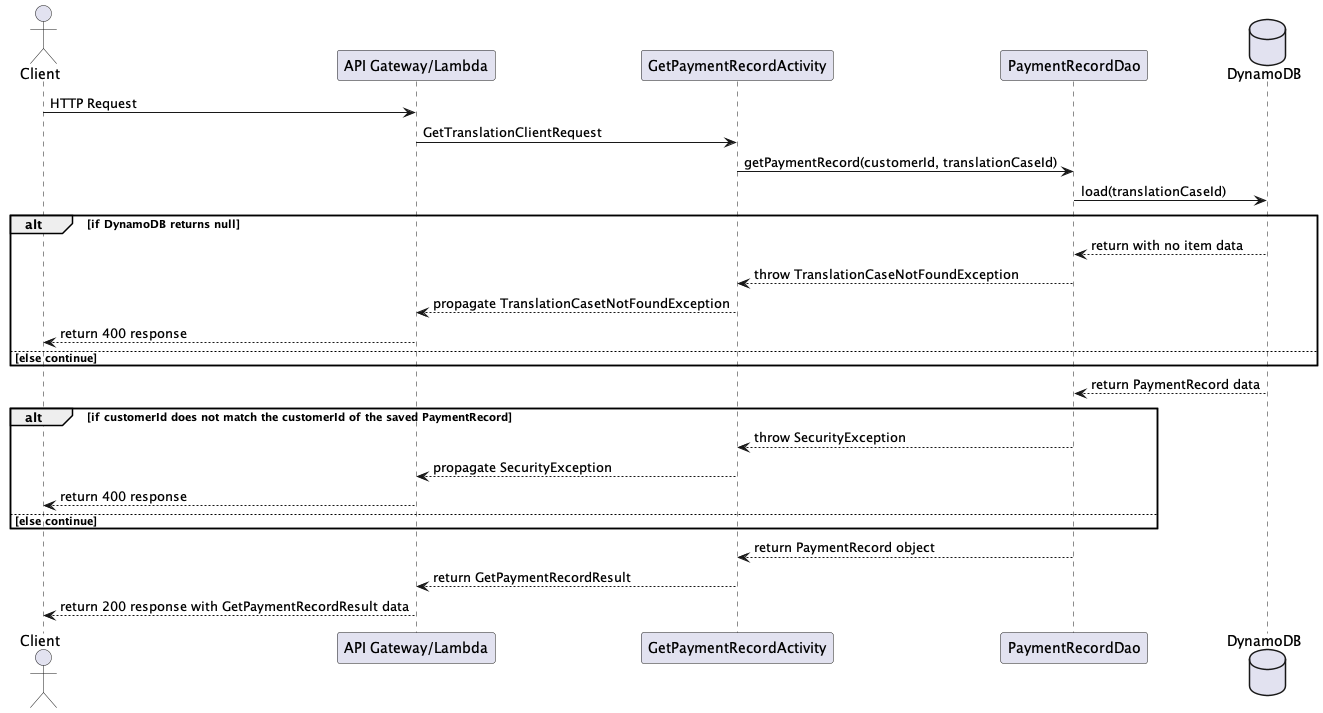

The diagram above was rendered by PlantUML. Its source (embedded in the PNG):
@startuml

actor Client
participant "API Gateway/Lambda"
participant GetPaymentRecordActivity
participant PaymentRecordDao
database    DynamoDB

Client -> "API Gateway/Lambda" : HTTP Request
"API Gateway/Lambda" -> GetPaymentRecordActivity : GetTranslationClientRequest
GetPaymentRecordActivity -> PaymentRecordDao : getPaymentRecord(customerId, translationCaseId)
PaymentRecordDao -> DynamoDB : load(translationCaseId)

alt if DynamoDB returns null
    DynamoDB --> PaymentRecordDao : return with no item data
    PaymentRecordDao --> GetPaymentRecordActivity : throw TranslationCaseNotFoundException
    GetPaymentRecordActivity --> "API Gateway/Lambda" : propagate TranslationCasetNotFoundException
    "API Gateway/Lambda" --> Client : return 400 response
else else continue
end

DynamoDB --> PaymentRecordDao : return PaymentRecord data

alt if customerId does not match the customerId of the saved PaymentRecord
    PaymentRecordDao --> GetPaymentRecordActivity : throw SecurityException
    GetPaymentRecordActivity --> "API Gateway/Lambda" : propagate SecurityException
    "API Gateway/Lambda" --> Client : return 400 response
else else continue
end

PaymentRecordDao --> GetPaymentRecordActivity : return PaymentRecord object
GetPaymentRecordActivity --> "API Gateway/Lambda" : return GetPaymentRecordResult
"API Gateway/Lambda" --> Client : return 200 response with GetPaymentRecordResult data

@enduml